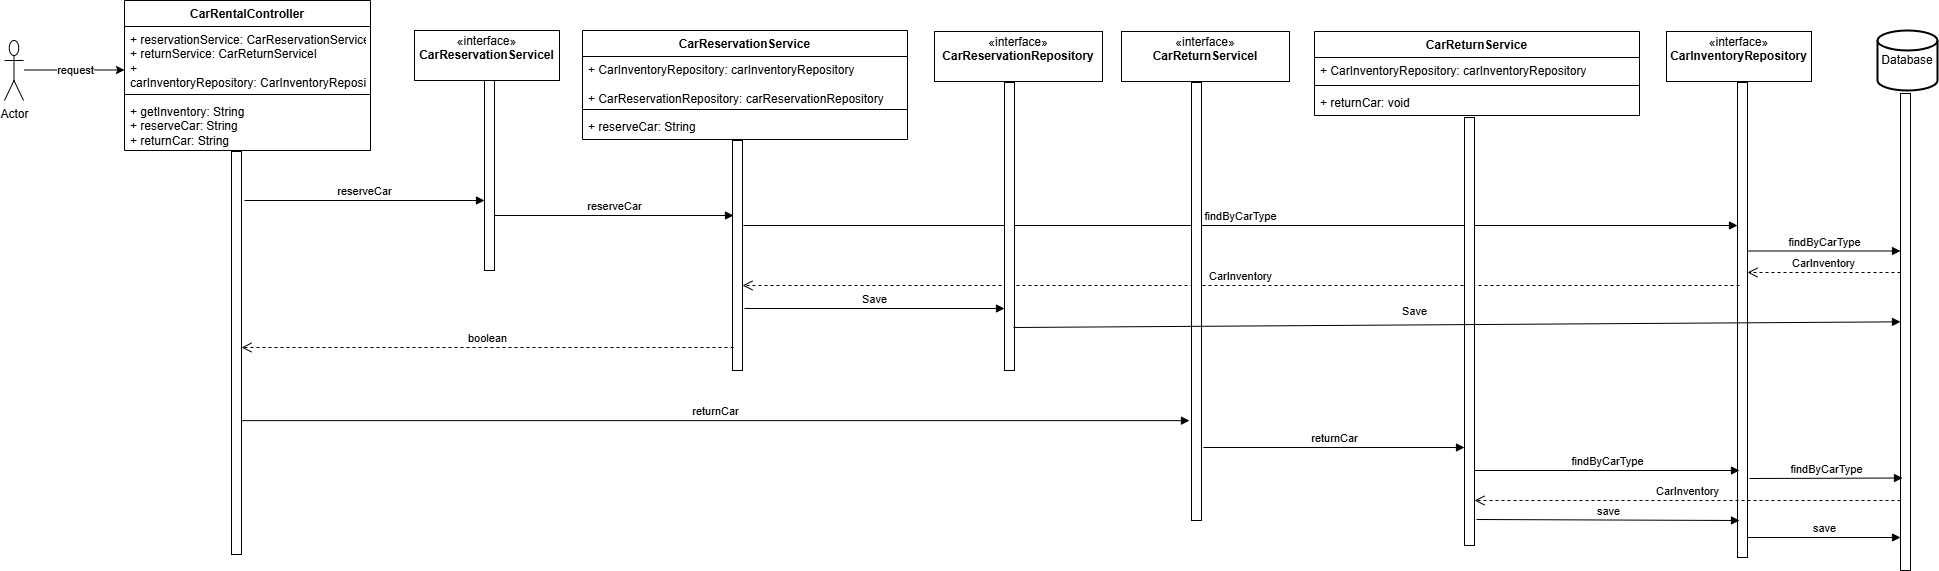

The diagram above was exported from draw.io. Its source (the exported page's mxGraphModel, read from the mxfile embedded in the PNG):
<mxGraphModel dx="794" dy="420" grid="1" gridSize="25" guides="1" tooltips="1" connect="1" arrows="1" fold="1" page="1" pageScale="1" pageWidth="700" pageHeight="1000" math="0" shadow="0">
  <root>
    <mxCell id="0" />
    <mxCell id="1" parent="0" />
    <mxCell id="mgy5bgoWyx_vigLFT0Ue-2" value="Actor" style="shape=umlActor;verticalLabelPosition=bottom;verticalAlign=top;html=1;outlineConnect=0;" vertex="1" parent="1">
      <mxGeometry x="15" y="120" width="19" height="60" as="geometry" />
    </mxCell>
    <mxCell id="mgy5bgoWyx_vigLFT0Ue-3" value="" style="endArrow=classic;html=1;rounded=0;" edge="1" parent="1">
      <mxGeometry relative="1" as="geometry">
        <mxPoint x="35" y="149.5" as="sourcePoint" />
        <mxPoint x="135" y="149.5" as="targetPoint" />
      </mxGeometry>
    </mxCell>
    <mxCell id="mgy5bgoWyx_vigLFT0Ue-4" value="request" style="edgeLabel;resizable=0;html=1;;align=center;verticalAlign=middle;" connectable="0" vertex="1" parent="mgy5bgoWyx_vigLFT0Ue-3">
      <mxGeometry relative="1" as="geometry" />
    </mxCell>
    <mxCell id="mgy5bgoWyx_vigLFT0Ue-7" value="CarRentalController" style="swimlane;fontStyle=1;align=center;verticalAlign=top;childLayout=stackLayout;horizontal=1;startSize=26;horizontalStack=0;resizeParent=1;resizeParentMax=0;resizeLast=0;collapsible=1;marginBottom=0;whiteSpace=wrap;html=1;" vertex="1" parent="1">
      <mxGeometry x="135" y="80" width="246" height="150" as="geometry" />
    </mxCell>
    <mxCell id="mgy5bgoWyx_vigLFT0Ue-8" value="+ reservationService:&amp;nbsp;CarReservationServiceI&lt;div&gt;+ returnService:&amp;nbsp;CarReturnServiceI&lt;/div&gt;&lt;div&gt;+ carInventoryRepository:&amp;nbsp;CarInventoryRepository&lt;/div&gt;" style="text;strokeColor=none;fillColor=none;align=left;verticalAlign=top;spacingLeft=4;spacingRight=4;overflow=hidden;rotatable=0;points=[[0,0.5],[1,0.5]];portConstraint=eastwest;whiteSpace=wrap;html=1;" vertex="1" parent="mgy5bgoWyx_vigLFT0Ue-7">
      <mxGeometry y="26" width="246" height="64" as="geometry" />
    </mxCell>
    <mxCell id="mgy5bgoWyx_vigLFT0Ue-9" value="" style="line;strokeWidth=1;fillColor=none;align=left;verticalAlign=middle;spacingTop=-1;spacingLeft=3;spacingRight=3;rotatable=0;labelPosition=right;points=[];portConstraint=eastwest;strokeColor=inherit;" vertex="1" parent="mgy5bgoWyx_vigLFT0Ue-7">
      <mxGeometry y="90" width="246" height="8" as="geometry" />
    </mxCell>
    <mxCell id="mgy5bgoWyx_vigLFT0Ue-10" value="+ getInventory: String&lt;div&gt;+ reserveCar: String&lt;/div&gt;&lt;div&gt;+ returnCar: String&lt;/div&gt;" style="text;strokeColor=none;fillColor=none;align=left;verticalAlign=top;spacingLeft=4;spacingRight=4;overflow=hidden;rotatable=0;points=[[0,0.5],[1,0.5]];portConstraint=eastwest;whiteSpace=wrap;html=1;" vertex="1" parent="mgy5bgoWyx_vigLFT0Ue-7">
      <mxGeometry y="98" width="246" height="52" as="geometry" />
    </mxCell>
    <mxCell id="mgy5bgoWyx_vigLFT0Ue-15" value="«interface»&lt;br&gt;&lt;div&gt;&lt;b&gt;CarReservationServiceI&lt;/b&gt;&lt;/div&gt;&lt;div&gt;&lt;br&gt;&lt;/div&gt;" style="html=1;whiteSpace=wrap;" vertex="1" parent="1">
      <mxGeometry x="425" y="110" width="145" height="50" as="geometry" />
    </mxCell>
    <mxCell id="mgy5bgoWyx_vigLFT0Ue-19" value="" style="html=1;points=[[0,0,0,0,5],[0,1,0,0,-5],[1,0,0,0,5],[1,1,0,0,-5]];perimeter=orthogonalPerimeter;outlineConnect=0;targetShapes=umlLifeline;portConstraint=eastwest;newEdgeStyle={&quot;curved&quot;:0,&quot;rounded&quot;:0};" vertex="1" parent="1">
      <mxGeometry x="242" y="231" width="10" height="403" as="geometry" />
    </mxCell>
    <mxCell id="mgy5bgoWyx_vigLFT0Ue-22" value="" style="html=1;points=[[0,0,0,0,5],[0,1,0,0,-5],[1,0,0,0,5],[1,1,0,0,-5]];perimeter=orthogonalPerimeter;outlineConnect=0;targetShapes=umlLifeline;portConstraint=eastwest;newEdgeStyle={&quot;curved&quot;:0,&quot;rounded&quot;:0};" vertex="1" parent="1">
      <mxGeometry x="495" y="160" width="10" height="190" as="geometry" />
    </mxCell>
    <mxCell id="mgy5bgoWyx_vigLFT0Ue-25" value="reserveCar" style="html=1;verticalAlign=bottom;endArrow=block;curved=0;rounded=0;" edge="1" parent="1">
      <mxGeometry width="80" relative="1" as="geometry">
        <mxPoint x="255" y="280" as="sourcePoint" />
        <mxPoint x="495" y="280" as="targetPoint" />
      </mxGeometry>
    </mxCell>
    <mxCell id="mgy5bgoWyx_vigLFT0Ue-26" value="CarReservationService" style="swimlane;fontStyle=1;align=center;verticalAlign=top;childLayout=stackLayout;horizontal=1;startSize=26;horizontalStack=0;resizeParent=1;resizeParentMax=0;resizeLast=0;collapsible=1;marginBottom=0;whiteSpace=wrap;html=1;" vertex="1" parent="1">
      <mxGeometry x="593" y="110" width="325" height="109" as="geometry" />
    </mxCell>
    <mxCell id="mgy5bgoWyx_vigLFT0Ue-27" value="+ CarInventoryRepository:&amp;nbsp;carInventoryRepository&lt;div&gt;&lt;br&gt;&lt;div&gt;+ CarReservationRepository: carReservationRepository&lt;/div&gt;&lt;/div&gt;" style="text;strokeColor=none;fillColor=none;align=left;verticalAlign=top;spacingLeft=4;spacingRight=4;overflow=hidden;rotatable=0;points=[[0,0.5],[1,0.5]];portConstraint=eastwest;whiteSpace=wrap;html=1;" vertex="1" parent="mgy5bgoWyx_vigLFT0Ue-26">
      <mxGeometry y="26" width="325" height="49" as="geometry" />
    </mxCell>
    <mxCell id="mgy5bgoWyx_vigLFT0Ue-28" value="" style="line;strokeWidth=1;fillColor=none;align=left;verticalAlign=middle;spacingTop=-1;spacingLeft=3;spacingRight=3;rotatable=0;labelPosition=right;points=[];portConstraint=eastwest;strokeColor=inherit;" vertex="1" parent="mgy5bgoWyx_vigLFT0Ue-26">
      <mxGeometry y="75" width="325" height="8" as="geometry" />
    </mxCell>
    <mxCell id="mgy5bgoWyx_vigLFT0Ue-29" value="+ reserveCar: String" style="text;strokeColor=none;fillColor=none;align=left;verticalAlign=top;spacingLeft=4;spacingRight=4;overflow=hidden;rotatable=0;points=[[0,0.5],[1,0.5]];portConstraint=eastwest;whiteSpace=wrap;html=1;" vertex="1" parent="mgy5bgoWyx_vigLFT0Ue-26">
      <mxGeometry y="83" width="325" height="26" as="geometry" />
    </mxCell>
    <mxCell id="mgy5bgoWyx_vigLFT0Ue-30" value="" style="html=1;points=[[0,0,0,0,5],[0,1,0,0,-5],[1,0,0,0,5],[1,1,0,0,-5]];perimeter=orthogonalPerimeter;outlineConnect=0;targetShapes=umlLifeline;portConstraint=eastwest;newEdgeStyle={&quot;curved&quot;:0,&quot;rounded&quot;:0};" vertex="1" parent="1">
      <mxGeometry x="743" y="220" width="10" height="230" as="geometry" />
    </mxCell>
    <mxCell id="mgy5bgoWyx_vigLFT0Ue-31" value="reserveCar" style="html=1;verticalAlign=bottom;endArrow=block;curved=0;rounded=0;" edge="1" parent="1">
      <mxGeometry width="80" relative="1" as="geometry">
        <mxPoint x="505" y="295" as="sourcePoint" />
        <mxPoint x="744" y="295" as="targetPoint" />
      </mxGeometry>
    </mxCell>
    <mxCell id="mgy5bgoWyx_vigLFT0Ue-32" value="«interface»&lt;br&gt;&lt;div&gt;&lt;b&gt;CarInventoryRepository&lt;/b&gt;&lt;/div&gt;&lt;div&gt;&lt;br&gt;&lt;/div&gt;" style="html=1;whiteSpace=wrap;" vertex="1" parent="1">
      <mxGeometry x="1677" y="111" width="145" height="50" as="geometry" />
    </mxCell>
    <mxCell id="mgy5bgoWyx_vigLFT0Ue-33" value="" style="html=1;points=[[0,0,0,0,5],[0,1,0,0,-5],[1,0,0,0,5],[1,1,0,0,-5]];perimeter=orthogonalPerimeter;outlineConnect=0;targetShapes=umlLifeline;portConstraint=eastwest;newEdgeStyle={&quot;curved&quot;:0,&quot;rounded&quot;:0};" vertex="1" parent="1">
      <mxGeometry x="1748" y="162" width="10" height="475" as="geometry" />
    </mxCell>
    <mxCell id="mgy5bgoWyx_vigLFT0Ue-34" value="findByCarType" style="html=1;verticalAlign=bottom;endArrow=block;curved=0;rounded=0;" edge="1" parent="1" target="mgy5bgoWyx_vigLFT0Ue-33">
      <mxGeometry width="80" relative="1" as="geometry">
        <mxPoint x="754" y="305" as="sourcePoint" />
        <mxPoint x="1004" y="305" as="targetPoint" />
      </mxGeometry>
    </mxCell>
    <mxCell id="mgy5bgoWyx_vigLFT0Ue-37" value="CarInventory" style="html=1;verticalAlign=bottom;endArrow=open;dashed=1;endSize=8;curved=0;rounded=0;" edge="1" parent="1">
      <mxGeometry relative="1" as="geometry">
        <mxPoint x="753" y="365" as="targetPoint" />
        <mxPoint x="1750" y="365" as="sourcePoint" />
      </mxGeometry>
    </mxCell>
    <mxCell id="mgy5bgoWyx_vigLFT0Ue-40" value="«interface»&lt;br&gt;&lt;div&gt;&lt;b&gt;CarReservationRepository&lt;/b&gt;&lt;/div&gt;&lt;div&gt;&lt;br&gt;&lt;/div&gt;" style="html=1;whiteSpace=wrap;" vertex="1" parent="1">
      <mxGeometry x="945" y="111" width="168" height="50" as="geometry" />
    </mxCell>
    <mxCell id="mgy5bgoWyx_vigLFT0Ue-41" value="" style="html=1;points=[[0,0,0,0,5],[0,1,0,0,-5],[1,0,0,0,5],[1,1,0,0,-5]];perimeter=orthogonalPerimeter;outlineConnect=0;targetShapes=umlLifeline;portConstraint=eastwest;newEdgeStyle={&quot;curved&quot;:0,&quot;rounded&quot;:0};" vertex="1" parent="1">
      <mxGeometry x="1015" y="162" width="10" height="288" as="geometry" />
    </mxCell>
    <mxCell id="mgy5bgoWyx_vigLFT0Ue-42" value="Save" style="html=1;verticalAlign=bottom;endArrow=block;curved=0;rounded=0;" edge="1" parent="1" target="mgy5bgoWyx_vigLFT0Ue-41">
      <mxGeometry width="80" relative="1" as="geometry">
        <mxPoint x="755" y="388" as="sourcePoint" />
        <mxPoint x="1000" y="388" as="targetPoint" />
      </mxGeometry>
    </mxCell>
    <mxCell id="mgy5bgoWyx_vigLFT0Ue-43" value="boolean" style="html=1;verticalAlign=bottom;endArrow=open;dashed=1;endSize=8;curved=0;rounded=0;exitX=0;exitY=1;exitDx=0;exitDy=-5;" edge="1" parent="1">
      <mxGeometry relative="1" as="geometry">
        <mxPoint x="252" y="427" as="targetPoint" />
        <mxPoint x="744" y="427" as="sourcePoint" />
      </mxGeometry>
    </mxCell>
    <mxCell id="mgy5bgoWyx_vigLFT0Ue-44" value="«interface»&lt;br&gt;&lt;div&gt;&lt;b&gt;CarReturnServiceI&lt;/b&gt;&lt;/div&gt;&lt;div&gt;&lt;br&gt;&lt;/div&gt;" style="html=1;whiteSpace=wrap;" vertex="1" parent="1">
      <mxGeometry x="1132" y="111" width="168" height="50" as="geometry" />
    </mxCell>
    <mxCell id="mgy5bgoWyx_vigLFT0Ue-45" value="" style="html=1;points=[[0,0,0,0,5],[0,1,0,0,-5],[1,0,0,0,5],[1,1,0,0,-5]];perimeter=orthogonalPerimeter;outlineConnect=0;targetShapes=umlLifeline;portConstraint=eastwest;newEdgeStyle={&quot;curved&quot;:0,&quot;rounded&quot;:0};" vertex="1" parent="1">
      <mxGeometry x="1202" y="162" width="10" height="438" as="geometry" />
    </mxCell>
    <mxCell id="mgy5bgoWyx_vigLFT0Ue-46" value="CarReturnService" style="swimlane;fontStyle=1;align=center;verticalAlign=top;childLayout=stackLayout;horizontal=1;startSize=26;horizontalStack=0;resizeParent=1;resizeParentMax=0;resizeLast=0;collapsible=1;marginBottom=0;whiteSpace=wrap;html=1;" vertex="1" parent="1">
      <mxGeometry x="1325" y="111" width="325" height="84" as="geometry" />
    </mxCell>
    <mxCell id="mgy5bgoWyx_vigLFT0Ue-47" value="+ CarInventoryRepository:&amp;nbsp;carInventoryRepository&lt;div&gt;&lt;br&gt;&lt;div&gt;&lt;br&gt;&lt;/div&gt;&lt;/div&gt;" style="text;strokeColor=none;fillColor=none;align=left;verticalAlign=top;spacingLeft=4;spacingRight=4;overflow=hidden;rotatable=0;points=[[0,0.5],[1,0.5]];portConstraint=eastwest;whiteSpace=wrap;html=1;" vertex="1" parent="mgy5bgoWyx_vigLFT0Ue-46">
      <mxGeometry y="26" width="325" height="24" as="geometry" />
    </mxCell>
    <mxCell id="mgy5bgoWyx_vigLFT0Ue-48" value="" style="line;strokeWidth=1;fillColor=none;align=left;verticalAlign=middle;spacingTop=-1;spacingLeft=3;spacingRight=3;rotatable=0;labelPosition=right;points=[];portConstraint=eastwest;strokeColor=inherit;" vertex="1" parent="mgy5bgoWyx_vigLFT0Ue-46">
      <mxGeometry y="50" width="325" height="8" as="geometry" />
    </mxCell>
    <mxCell id="mgy5bgoWyx_vigLFT0Ue-49" value="+ returnCar: void" style="text;strokeColor=none;fillColor=none;align=left;verticalAlign=top;spacingLeft=4;spacingRight=4;overflow=hidden;rotatable=0;points=[[0,0.5],[1,0.5]];portConstraint=eastwest;whiteSpace=wrap;html=1;" vertex="1" parent="mgy5bgoWyx_vigLFT0Ue-46">
      <mxGeometry y="58" width="325" height="26" as="geometry" />
    </mxCell>
    <mxCell id="mgy5bgoWyx_vigLFT0Ue-50" value="" style="html=1;points=[[0,0,0,0,5],[0,1,0,0,-5],[1,0,0,0,5],[1,1,0,0,-5]];perimeter=orthogonalPerimeter;outlineConnect=0;targetShapes=umlLifeline;portConstraint=eastwest;newEdgeStyle={&quot;curved&quot;:0,&quot;rounded&quot;:0};" vertex="1" parent="1">
      <mxGeometry x="1475" y="197" width="10" height="428" as="geometry" />
    </mxCell>
    <mxCell id="mgy5bgoWyx_vigLFT0Ue-52" value="Database" style="strokeWidth=2;html=1;shape=mxgraph.flowchart.database;whiteSpace=wrap;" vertex="1" parent="1">
      <mxGeometry x="1888" y="110" width="60" height="60" as="geometry" />
    </mxCell>
    <mxCell id="mgy5bgoWyx_vigLFT0Ue-53" value="" style="html=1;points=[[0,0,0,0,5],[0,1,0,0,-5],[1,0,0,0,5],[1,1,0,0,-5]];perimeter=orthogonalPerimeter;outlineConnect=0;targetShapes=umlLifeline;portConstraint=eastwest;newEdgeStyle={&quot;curved&quot;:0,&quot;rounded&quot;:0};" vertex="1" parent="1">
      <mxGeometry x="1911" y="173" width="10" height="477" as="geometry" />
    </mxCell>
    <mxCell id="mgy5bgoWyx_vigLFT0Ue-63" value="findByCarType" style="html=1;verticalAlign=bottom;endArrow=block;curved=0;rounded=0;" edge="1" parent="1" source="mgy5bgoWyx_vigLFT0Ue-33">
      <mxGeometry width="80" relative="1" as="geometry">
        <mxPoint x="1831" y="330.5" as="sourcePoint" />
        <mxPoint x="1911" y="330.5" as="targetPoint" />
      </mxGeometry>
    </mxCell>
    <mxCell id="mgy5bgoWyx_vigLFT0Ue-64" value="CarInventory" style="html=1;verticalAlign=bottom;endArrow=open;dashed=1;endSize=8;curved=0;rounded=0;" edge="1" parent="1" source="mgy5bgoWyx_vigLFT0Ue-53">
      <mxGeometry relative="1" as="geometry">
        <mxPoint x="1900" y="352" as="sourcePoint" />
        <mxPoint x="1758" y="352" as="targetPoint" />
      </mxGeometry>
    </mxCell>
    <mxCell id="mgy5bgoWyx_vigLFT0Ue-65" value="Save" style="html=1;verticalAlign=bottom;endArrow=block;curved=0;rounded=0;entryX=0.1;entryY=0.914;entryDx=0;entryDy=0;entryPerimeter=0;" edge="1" parent="1">
      <mxGeometry x="-0.0958" y="4" width="80" relative="1" as="geometry">
        <mxPoint x="1024" y="407" as="sourcePoint" />
        <mxPoint x="1911" y="401.328" as="targetPoint" />
        <mxPoint as="offset" />
      </mxGeometry>
    </mxCell>
    <mxCell id="mgy5bgoWyx_vigLFT0Ue-66" value="returnCar" style="html=1;verticalAlign=bottom;endArrow=block;curved=0;rounded=0;entryX=-0.2;entryY=0.772;entryDx=0;entryDy=0;entryPerimeter=0;" edge="1" parent="1" source="mgy5bgoWyx_vigLFT0Ue-19" target="mgy5bgoWyx_vigLFT0Ue-45">
      <mxGeometry width="80" relative="1" as="geometry">
        <mxPoint x="600" y="502" as="sourcePoint" />
        <mxPoint x="680" y="502" as="targetPoint" />
      </mxGeometry>
    </mxCell>
    <mxCell id="mgy5bgoWyx_vigLFT0Ue-67" value="returnCar" style="html=1;verticalAlign=bottom;endArrow=block;curved=0;rounded=0;" edge="1" parent="1" target="mgy5bgoWyx_vigLFT0Ue-50">
      <mxGeometry width="80" relative="1" as="geometry">
        <mxPoint x="1214" y="527" as="sourcePoint" />
        <mxPoint x="1294" y="527" as="targetPoint" />
      </mxGeometry>
    </mxCell>
    <mxCell id="mgy5bgoWyx_vigLFT0Ue-68" value="findByCarType" style="html=1;verticalAlign=bottom;endArrow=block;curved=0;rounded=0;" edge="1" parent="1">
      <mxGeometry width="80" relative="1" as="geometry">
        <mxPoint x="1485" y="550" as="sourcePoint" />
        <mxPoint x="1750" y="550" as="targetPoint" />
      </mxGeometry>
    </mxCell>
    <mxCell id="mgy5bgoWyx_vigLFT0Ue-69" value="findByCarType" style="html=1;verticalAlign=bottom;endArrow=block;curved=0;rounded=0;" edge="1" parent="1">
      <mxGeometry width="80" relative="1" as="geometry">
        <mxPoint x="1760" y="558" as="sourcePoint" />
        <mxPoint x="1913" y="557.5" as="targetPoint" />
      </mxGeometry>
    </mxCell>
    <mxCell id="mgy5bgoWyx_vigLFT0Ue-70" value="CarInventory" style="html=1;verticalAlign=bottom;endArrow=open;dashed=1;endSize=8;curved=0;rounded=0;" edge="1" parent="1" source="mgy5bgoWyx_vigLFT0Ue-53">
      <mxGeometry relative="1" as="geometry">
        <mxPoint x="1900" y="576" as="sourcePoint" />
        <mxPoint x="1485" y="580" as="targetPoint" />
      </mxGeometry>
    </mxCell>
    <mxCell id="mgy5bgoWyx_vigLFT0Ue-71" value="save" style="html=1;verticalAlign=bottom;endArrow=block;curved=0;rounded=0;" edge="1" parent="1">
      <mxGeometry width="80" relative="1" as="geometry">
        <mxPoint x="1487" y="599" as="sourcePoint" />
        <mxPoint x="1750" y="600" as="targetPoint" />
      </mxGeometry>
    </mxCell>
    <mxCell id="mgy5bgoWyx_vigLFT0Ue-72" value="save" style="html=1;verticalAlign=bottom;endArrow=block;curved=0;rounded=0;entryX=0;entryY=1;entryDx=0;entryDy=-5;entryPerimeter=0;" edge="1" parent="1">
      <mxGeometry width="80" relative="1" as="geometry">
        <mxPoint x="1758" y="617" as="sourcePoint" />
        <mxPoint x="1911" y="617" as="targetPoint" />
      </mxGeometry>
    </mxCell>
  </root>
</mxGraphModel>